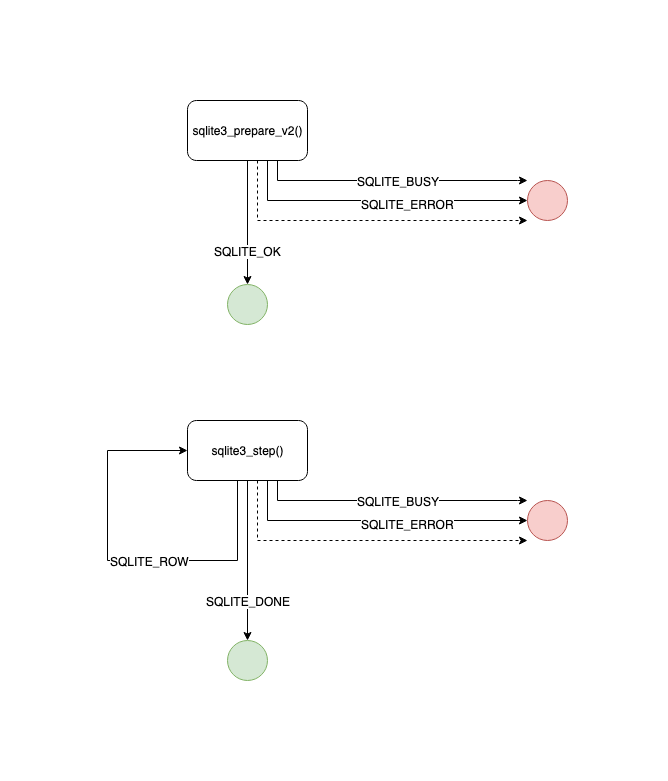

The diagram above was exported from draw.io. Its source (the exported page's mxGraphModel, read from the mxfile embedded in the PNG):
<mxGraphModel dx="1428" dy="1162" grid="1" gridSize="10" guides="1" tooltips="1" connect="1" arrows="1" fold="1" page="1" pageScale="1" pageWidth="827" pageHeight="1169" math="0" shadow="0">
  <root>
    <mxCell id="0" />
    <mxCell id="1" parent="0" />
    <mxCell id="l9YAF7hM2NQ1sDVhFsbk-4" value="" style="edgeStyle=orthogonalEdgeStyle;rounded=0;orthogonalLoop=1;jettySize=auto;html=1;" edge="1" parent="1" source="l9YAF7hM2NQ1sDVhFsbk-2" target="l9YAF7hM2NQ1sDVhFsbk-2">
      <mxGeometry relative="1" as="geometry">
        <mxPoint x="170" y="504" as="targetPoint" />
        <Array as="points">
          <mxPoint x="160" y="504" />
          <mxPoint x="30" y="504" />
          <mxPoint x="30" y="394" />
        </Array>
      </mxGeometry>
    </mxCell>
    <mxCell id="l9YAF7hM2NQ1sDVhFsbk-5" value="&lt;div&gt;&lt;div&gt;&lt;span&gt;SQLITE_ROW&lt;/span&gt;&lt;/div&gt;&lt;/div&gt;" style="text;html=1;resizable=0;points=[];align=center;verticalAlign=middle;labelBackgroundColor=#ffffff;" vertex="1" connectable="0" parent="l9YAF7hM2NQ1sDVhFsbk-4">
      <mxGeometry x="-0.175" y="4" relative="1" as="geometry">
        <mxPoint x="-3" y="-4" as="offset" />
      </mxGeometry>
    </mxCell>
    <mxCell id="l9YAF7hM2NQ1sDVhFsbk-7" value="" style="edgeStyle=orthogonalEdgeStyle;rounded=0;orthogonalLoop=1;jettySize=auto;html=1;" edge="1" parent="1" source="l9YAF7hM2NQ1sDVhFsbk-2">
      <mxGeometry relative="1" as="geometry">
        <mxPoint x="170" y="584" as="targetPoint" />
      </mxGeometry>
    </mxCell>
    <mxCell id="l9YAF7hM2NQ1sDVhFsbk-8" value="&lt;div&gt;&lt;div&gt;&lt;span&gt;SQLITE_DONE&lt;/span&gt;&lt;/div&gt;&lt;/div&gt;" style="text;html=1;resizable=0;points=[];align=center;verticalAlign=middle;labelBackgroundColor=#ffffff;" vertex="1" connectable="0" parent="l9YAF7hM2NQ1sDVhFsbk-7">
      <mxGeometry x="0.4" y="-1" relative="1" as="geometry">
        <mxPoint x="1" y="8" as="offset" />
      </mxGeometry>
    </mxCell>
    <mxCell id="l9YAF7hM2NQ1sDVhFsbk-10" value="" style="edgeStyle=orthogonalEdgeStyle;rounded=0;orthogonalLoop=1;jettySize=auto;html=1;" edge="1" parent="1" source="l9YAF7hM2NQ1sDVhFsbk-2">
      <mxGeometry relative="1" as="geometry">
        <mxPoint x="230" y="454" as="sourcePoint" />
        <mxPoint x="450" y="464" as="targetPoint" />
        <Array as="points">
          <mxPoint x="190" y="464" />
          <mxPoint x="450" y="464" />
        </Array>
      </mxGeometry>
    </mxCell>
    <mxCell id="l9YAF7hM2NQ1sDVhFsbk-11" value="&lt;div&gt;&lt;div&gt;&lt;span&gt;SQLITE_ERROR&lt;/span&gt;&lt;/div&gt;&lt;/div&gt;" style="text;html=1;resizable=0;points=[];align=center;verticalAlign=middle;labelBackgroundColor=#ffffff;" vertex="1" connectable="0" parent="l9YAF7hM2NQ1sDVhFsbk-10">
      <mxGeometry x="0.2" y="-3" relative="1" as="geometry">
        <mxPoint as="offset" />
      </mxGeometry>
    </mxCell>
    <mxCell id="l9YAF7hM2NQ1sDVhFsbk-13" value="" style="edgeStyle=orthogonalEdgeStyle;rounded=0;orthogonalLoop=1;jettySize=auto;html=1;" edge="1" parent="1" source="l9YAF7hM2NQ1sDVhFsbk-2">
      <mxGeometry relative="1" as="geometry">
        <mxPoint x="450" y="444" as="targetPoint" />
        <Array as="points">
          <mxPoint x="200" y="444" />
          <mxPoint x="440" y="444" />
        </Array>
      </mxGeometry>
    </mxCell>
    <mxCell id="l9YAF7hM2NQ1sDVhFsbk-14" value="&lt;div&gt;&lt;div&gt;&lt;span&gt;SQLITE_BUSY&lt;/span&gt;&lt;/div&gt;&lt;/div&gt;" style="text;html=1;resizable=0;points=[];align=center;verticalAlign=middle;labelBackgroundColor=#ffffff;" vertex="1" connectable="0" parent="l9YAF7hM2NQ1sDVhFsbk-13">
      <mxGeometry x="0.025" y="-1" relative="1" as="geometry">
        <mxPoint x="2" y="-1" as="offset" />
      </mxGeometry>
    </mxCell>
    <mxCell id="l9YAF7hM2NQ1sDVhFsbk-16" value="" style="edgeStyle=orthogonalEdgeStyle;rounded=0;orthogonalLoop=1;jettySize=auto;html=1;dashed=1;" edge="1" parent="1" source="l9YAF7hM2NQ1sDVhFsbk-2">
      <mxGeometry relative="1" as="geometry">
        <mxPoint x="450" y="484" as="targetPoint" />
        <Array as="points">
          <mxPoint x="180" y="484" />
        </Array>
      </mxGeometry>
    </mxCell>
    <mxCell id="l9YAF7hM2NQ1sDVhFsbk-2" value="&lt;div&gt;&lt;div&gt;&lt;span&gt;sqlite3_step()&lt;/span&gt;&lt;/div&gt;&lt;/div&gt;" style="rounded=1;whiteSpace=wrap;html=1;" vertex="1" parent="1">
      <mxGeometry x="110" y="364" width="120" height="60" as="geometry" />
    </mxCell>
    <mxCell id="l9YAF7hM2NQ1sDVhFsbk-18" value="" style="ellipse;whiteSpace=wrap;html=1;aspect=fixed;fillColor=#d5e8d4;strokeColor=#82b366;" vertex="1" parent="1">
      <mxGeometry x="150" y="584" width="40" height="40" as="geometry" />
    </mxCell>
    <mxCell id="l9YAF7hM2NQ1sDVhFsbk-19" value="" style="ellipse;whiteSpace=wrap;html=1;aspect=fixed;fillColor=#f8cecc;strokeColor=#b85450;" vertex="1" parent="1">
      <mxGeometry x="450" y="444" width="40" height="40" as="geometry" />
    </mxCell>
    <mxCell id="l9YAF7hM2NQ1sDVhFsbk-22" value="" style="edgeStyle=orthogonalEdgeStyle;rounded=0;orthogonalLoop=1;jettySize=auto;html=1;" edge="1" parent="1" source="l9YAF7hM2NQ1sDVhFsbk-29" target="l9YAF7hM2NQ1sDVhFsbk-30">
      <mxGeometry relative="1" as="geometry">
        <mxPoint x="170" y="264" as="targetPoint" />
      </mxGeometry>
    </mxCell>
    <mxCell id="l9YAF7hM2NQ1sDVhFsbk-23" value="&lt;div&gt;&lt;div&gt;&lt;span&gt;SQLITE_OK&lt;/span&gt;&lt;/div&gt;&lt;/div&gt;" style="text;html=1;resizable=0;points=[];align=center;verticalAlign=middle;labelBackgroundColor=#ffffff;" vertex="1" connectable="0" parent="l9YAF7hM2NQ1sDVhFsbk-22">
      <mxGeometry x="0.4" y="-1" relative="1" as="geometry">
        <mxPoint x="1" y="3" as="offset" />
      </mxGeometry>
    </mxCell>
    <mxCell id="l9YAF7hM2NQ1sDVhFsbk-24" value="" style="edgeStyle=orthogonalEdgeStyle;rounded=0;orthogonalLoop=1;jettySize=auto;html=1;" edge="1" parent="1" source="l9YAF7hM2NQ1sDVhFsbk-29">
      <mxGeometry relative="1" as="geometry">
        <mxPoint x="230" y="134" as="sourcePoint" />
        <mxPoint x="450" y="144" as="targetPoint" />
        <Array as="points">
          <mxPoint x="190" y="144" />
          <mxPoint x="450" y="144" />
        </Array>
      </mxGeometry>
    </mxCell>
    <mxCell id="l9YAF7hM2NQ1sDVhFsbk-25" value="&lt;div&gt;&lt;div&gt;&lt;span&gt;SQLITE_ERROR&lt;/span&gt;&lt;/div&gt;&lt;/div&gt;" style="text;html=1;resizable=0;points=[];align=center;verticalAlign=middle;labelBackgroundColor=#ffffff;" vertex="1" connectable="0" parent="l9YAF7hM2NQ1sDVhFsbk-24">
      <mxGeometry x="0.2" y="-3" relative="1" as="geometry">
        <mxPoint as="offset" />
      </mxGeometry>
    </mxCell>
    <mxCell id="l9YAF7hM2NQ1sDVhFsbk-26" value="" style="edgeStyle=orthogonalEdgeStyle;rounded=0;orthogonalLoop=1;jettySize=auto;html=1;" edge="1" parent="1" source="l9YAF7hM2NQ1sDVhFsbk-29">
      <mxGeometry relative="1" as="geometry">
        <mxPoint x="450" y="124" as="targetPoint" />
        <Array as="points">
          <mxPoint x="200" y="124" />
          <mxPoint x="440" y="124" />
        </Array>
      </mxGeometry>
    </mxCell>
    <mxCell id="l9YAF7hM2NQ1sDVhFsbk-27" value="&lt;div&gt;&lt;div&gt;&lt;span&gt;SQLITE_BUSY&lt;/span&gt;&lt;/div&gt;&lt;/div&gt;" style="text;html=1;resizable=0;points=[];align=center;verticalAlign=middle;labelBackgroundColor=#ffffff;" vertex="1" connectable="0" parent="l9YAF7hM2NQ1sDVhFsbk-26">
      <mxGeometry x="0.025" y="-1" relative="1" as="geometry">
        <mxPoint x="2" y="-1" as="offset" />
      </mxGeometry>
    </mxCell>
    <mxCell id="l9YAF7hM2NQ1sDVhFsbk-28" value="" style="edgeStyle=orthogonalEdgeStyle;rounded=0;orthogonalLoop=1;jettySize=auto;html=1;dashed=1;" edge="1" parent="1" source="l9YAF7hM2NQ1sDVhFsbk-29">
      <mxGeometry relative="1" as="geometry">
        <mxPoint x="450" y="164" as="targetPoint" />
        <Array as="points">
          <mxPoint x="180" y="164" />
        </Array>
      </mxGeometry>
    </mxCell>
    <mxCell id="l9YAF7hM2NQ1sDVhFsbk-29" value="&lt;div&gt;&lt;div&gt;&lt;span&gt;sqlite3_prepare_v2()&lt;/span&gt;&lt;/div&gt;&lt;/div&gt;" style="rounded=1;whiteSpace=wrap;html=1;" vertex="1" parent="1">
      <mxGeometry x="110" y="44" width="120" height="60" as="geometry" />
    </mxCell>
    <mxCell id="l9YAF7hM2NQ1sDVhFsbk-30" value="" style="ellipse;whiteSpace=wrap;html=1;aspect=fixed;fillColor=#d5e8d4;strokeColor=#82b366;" vertex="1" parent="1">
      <mxGeometry x="150" y="228" width="40" height="40" as="geometry" />
    </mxCell>
    <mxCell id="l9YAF7hM2NQ1sDVhFsbk-31" value="" style="ellipse;whiteSpace=wrap;html=1;aspect=fixed;fillColor=#f8cecc;strokeColor=#b85450;" vertex="1" parent="1">
      <mxGeometry x="450" y="124" width="40" height="40" as="geometry" />
    </mxCell>
  </root>
</mxGraphModel>